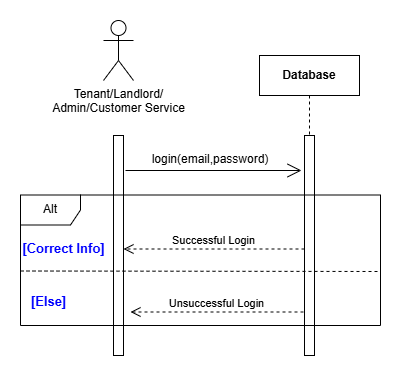

The diagram above was exported from draw.io. Its source (the exported page's mxGraphModel, read from the mxfile embedded in the PNG):
<mxGraphModel dx="1290" dy="541" grid="1" gridSize="10" guides="1" tooltips="1" connect="1" arrows="1" fold="1" page="1" pageScale="1" pageWidth="827" pageHeight="1169" math="0" shadow="0">
  <root>
    <mxCell id="0" />
    <mxCell id="1" parent="0" />
    <mxCell id="zm5sjlCyFkwsbpdrybYJ-1" value="Tenant/Landlord/&lt;div&gt;Admin/Customer Service&lt;/div&gt;" style="shape=umlActor;verticalLabelPosition=bottom;verticalAlign=top;html=1;outlineConnect=0;" vertex="1" parent="1">
      <mxGeometry x="213" y="45" width="30" height="60" as="geometry" />
    </mxCell>
    <mxCell id="zm5sjlCyFkwsbpdrybYJ-2" value="" style="html=1;points=[[0,0,0,0,5],[0,1,0,0,-5],[1,0,0,0,5],[1,1,0,0,-5]];perimeter=orthogonalPerimeter;outlineConnect=0;targetShapes=umlLifeline;portConstraint=eastwest;newEdgeStyle={&quot;curved&quot;:0,&quot;rounded&quot;:0};" vertex="1" parent="1">
      <mxGeometry x="223" y="160" width="10" height="220" as="geometry" />
    </mxCell>
    <mxCell id="zm5sjlCyFkwsbpdrybYJ-3" value="Database" style="shape=umlLifeline;perimeter=lifelinePerimeter;whiteSpace=wrap;html=1;container=1;dropTarget=0;collapsible=0;recursiveResize=0;outlineConnect=0;portConstraint=eastwest;newEdgeStyle={&quot;curved&quot;:0,&quot;rounded&quot;:0};fontStyle=1" vertex="1" parent="1">
      <mxGeometry x="369" y="80" width="100" height="280" as="geometry" />
    </mxCell>
    <mxCell id="zm5sjlCyFkwsbpdrybYJ-4" value="" style="html=1;points=[[0,0,0,0,5],[0,1,0,0,-5],[1,0,0,0,5],[1,1,0,0,-5]];perimeter=orthogonalPerimeter;outlineConnect=0;targetShapes=umlLifeline;portConstraint=eastwest;newEdgeStyle={&quot;curved&quot;:0,&quot;rounded&quot;:0};" vertex="1" parent="1">
      <mxGeometry x="414" y="160" width="10" height="220" as="geometry" />
    </mxCell>
    <mxCell id="zm5sjlCyFkwsbpdrybYJ-7" value="" style="endArrow=open;endFill=1;endSize=12;html=1;rounded=0;" edge="1" parent="1">
      <mxGeometry width="160" relative="1" as="geometry">
        <mxPoint x="235" y="195" as="sourcePoint" />
        <mxPoint x="411" y="195" as="targetPoint" />
      </mxGeometry>
    </mxCell>
    <mxCell id="zm5sjlCyFkwsbpdrybYJ-8" value="login(email,password)" style="text;html=1;align=center;verticalAlign=middle;whiteSpace=wrap;rounded=0;" vertex="1" parent="1">
      <mxGeometry x="250" y="169" width="140" height="30" as="geometry" />
    </mxCell>
    <mxCell id="zm5sjlCyFkwsbpdrybYJ-11" value="Alt" style="shape=umlFrame;whiteSpace=wrap;html=1;pointerEvents=0;" vertex="1" parent="1">
      <mxGeometry x="130" y="219.5" width="360" height="130.5" as="geometry" />
    </mxCell>
    <mxCell id="zm5sjlCyFkwsbpdrybYJ-12" value="" style="html=1;labelBackgroundColor=#ffffff;endArrow=none;endFill=0;jettySize=auto;orthogonalLoop=1;strokeWidth=1;dashed=1;fontSize=14;rounded=0;" edge="1" parent="1">
      <mxGeometry width="60" height="60" relative="1" as="geometry">
        <mxPoint x="130" y="295.5" as="sourcePoint" />
        <mxPoint x="490" y="296" as="targetPoint" />
      </mxGeometry>
    </mxCell>
    <mxCell id="zm5sjlCyFkwsbpdrybYJ-13" value="[Correct Info]" style="text;html=1;align=center;verticalAlign=middle;rounded=0;strokeWidth=1;fontStyle=1;fontSize=13;fontColor=light-dark(#0000FF,#EDEDED);" vertex="1" parent="1">
      <mxGeometry x="148" y="252.5" width="50" height="40" as="geometry" />
    </mxCell>
    <mxCell id="zm5sjlCyFkwsbpdrybYJ-14" value="[Else]" style="text;html=1;align=center;verticalAlign=middle;rounded=0;strokeWidth=1;fontStyle=1;fontSize=13;fontColor=light-dark(#0000FF,#EDEDED);" vertex="1" parent="1">
      <mxGeometry x="133" y="305.5" width="50" height="40" as="geometry" />
    </mxCell>
    <mxCell id="zm5sjlCyFkwsbpdrybYJ-16" value="Successful Login" style="html=1;verticalAlign=bottom;endArrow=open;dashed=1;endSize=8;curved=0;rounded=0;" edge="1" parent="1" source="zm5sjlCyFkwsbpdrybYJ-4">
      <mxGeometry relative="1" as="geometry">
        <mxPoint x="359.37" y="273.5" as="sourcePoint" />
        <mxPoint x="233" y="273.5" as="targetPoint" />
      </mxGeometry>
    </mxCell>
    <mxCell id="zm5sjlCyFkwsbpdrybYJ-18" value="Unsuccessful Login" style="html=1;verticalAlign=bottom;endArrow=open;dashed=1;endSize=8;curved=0;rounded=0;" edge="1" parent="1">
      <mxGeometry relative="1" as="geometry">
        <mxPoint x="413" y="336.5" as="sourcePoint" />
        <mxPoint x="240" y="336.5" as="targetPoint" />
      </mxGeometry>
    </mxCell>
  </root>
</mxGraphModel>